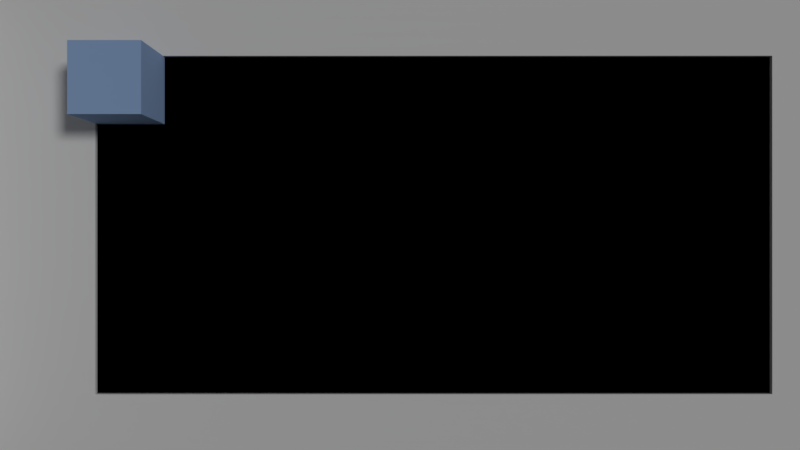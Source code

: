# Source: GameProject1.blend  (saved by Blender 2.79.0; exported with 4.5.12 LTS)
import bpy
from mathutils import Matrix  # noqa: F401  (used for matrix-valued properties, if any)

bpy.ops.wm.read_factory_settings(use_empty=True)
scene = bpy.context.scene
scene.name = 'Scene'

# ---- collections
col_collection_1_001 = bpy.data.collections.new('Collection 1.001'); scene.collection.children.link(col_collection_1_001)
col_collection_2 = bpy.data.collections.new('Collection 2'); scene.collection.children.link(col_collection_2)
col_collection_2.hide_render = True
col_collection_2.hide_viewport = True

# ---- materials (node trees are filled in below, after node groups)
mat_material_001 = bpy.data.materials.new('Material.001')
mat_material_001.alpha_threshold = 0.0
mat_material_001.use_transparent_shadow = False
mat_material_001.diffuse_color = (0.3357, 0.4971, 0.8, 1.0)
mat_material_001.roughness = 0.5
mat_material_001.specular_intensity = 1.0

# ---- material node trees

# ---- world
world_world = bpy.data.worlds.new('World'); scene.world = world_world
world_world.color = (0.05088, 0.05088, 0.05088)
world_world.use_sun_shadow = False
world_world.sun_shadow_jitter_overblur = 0.0
world_world.cycles.sampling_method = 'MANUAL'

# ---- cameras
cam_camera_002 = bpy.data.cameras.new('Camera.002')
cam_camera_002.clip_end = 100.0
cam_camera_002.lens = 35.0
cam_camera_002.sensor_width = 37.85
cam_camera_002.sensor_height = 18.0
cam_camera_002.display_size = 2.0
cam_camera_002.dof.focus_distance = 0.0
cam_camera_002.dof.aperture_fstop = 128.0
cam_camera_002.dof.aperture_blades = 6

# ---- lights
light_sun = bpy.data.lights.new('Sun', 'SUN')
light_sun.transmission_factor = 0.0
light_sun.angle = 0.1993
light_sun.energy = 1.0
light_sun.shadow_buffer_clip_start = 0.5
light_sun.shadow_soft_size = 0.1
light_sun.shadow_cascade_max_distance = 1000.0

# ---- meshes
me_cube_002 = bpy.data.meshes.new('Cube.002')
me_cube_002.from_pydata([(-1.0, -1.0, -1.0), (-1.0, -1.0, 1.0), (-1.0, 1.0, -1.0), (-1.0, 1.0, 1.0), (1.0, -1.0, -1.0), (1.0, -1.0, 1.0), (1.0, 1.0, -1.0), (1.0, 1.0, 1.0)], [], [(0, 1, 3, 2), (2, 3, 7, 6), (6, 7, 5, 4), (4, 5, 1, 0), (2, 6, 4, 0), (7, 3, 1, 5)])
me_cube_002.materials.append(mat_material_001)
me_cube_002.use_remesh_preserve_volume = False
me_cube_002.use_remesh_preserve_attributes = False
me_cube_002.use_mirror_vertex_groups = False
me_cube_002.update()
me_plane_001 = bpy.data.meshes.new('Plane.001')
me_plane_001.from_pydata([(-1.0, -1.0, 0.0), (1.222, -1.0, 0.0), (-1.0, 1.0, 0.0), (1.222, 1.0, 0.0)], [], [(0, 1, 3, 2)])
me_plane_001.use_remesh_preserve_volume = False
me_plane_001.use_remesh_preserve_attributes = False
me_plane_001.use_mirror_vertex_groups = False
me_plane_001.update()
me_plane = bpy.data.meshes.new('Plane')
me_plane.from_pydata([(-2.5, -5.5, 0.0), (2.5, -5.5, 0.0), (-2.5, 4.5, 0.0), (2.5, 4.5, 0.0), (-2.5, 6.5, 0.0), (2.5, 6.5, 0.0), (-2.5, -7.5, 0.0), (2.5, -7.5, 0.0), (3.5, -5.5, 0.0), (3.5, 4.5, 0.0), (3.5, 6.5, 0.0), (3.5, -7.5, 0.0), (-3.5, -5.5, 0.0), (-3.5, 4.5, 0.0), (-3.5, 6.5, 0.0), (-3.5, -7.5, 0.0), (-2.5, -7.5, 0.0), (-2.5, -7.5, 0.06995), (-2.5, -5.5, 0.0), (-2.5, -5.5, 0.06995), (2.5, -7.5, 0.0), (2.5, -7.5, 0.06995), (2.5, -5.5, 0.0), (2.5, -5.5, 0.06995), (3.5, -7.5, 0.0), (3.5, -7.5, 0.06995), (3.5, -5.5, 0.0), (3.5, -5.5, 0.06995), (-3.5, -7.5, 0.0), (-3.5, -7.5, 0.06995), (-3.5, -5.5, 0.0), (-3.5, -5.5, 0.06995), (-2.5, 4.5, 0.06995), (-2.5, 4.5, 0.0), (2.5, 4.5, 0.06995), (2.5, 4.5, 0.0), (3.5, 4.5, 0.06995), (3.5, 4.5, 0.0), (-3.5, 4.5, 0.06995), (-3.5, 4.5, 0.0), (-2.5, 6.5, 0.06995), (-2.5, 6.5, 0.0), (-3.5, 6.5, 0.06995), (-3.5, 6.5, 0.0), (3.5, 4.5, 0.06995), (3.5, 4.5, 0.0), (3.5, 6.5, 0.06995), (3.5, 6.5, 0.0), (-3.5, 7.5, 0.0), (-3.5, 7.5, 2.0), (3.5, 7.5, 0.0), (3.5, 7.5, 2.0), (-3.5, 6.5, 0.0), (-3.5, 6.5, 2.0), (3.5, 6.5, 0.0), (3.5, 6.5, 2.0), (2.5, 7.5, 0.0), (6.557e-07, 7.5, 0.0), (-2.5, 7.5, 0.0), (-2.5, 7.5, 2.0), (4.172e-07, 7.5, 3.2), (2.5, 7.5, 2.0), (-2.5, 6.5, 0.0), (4.172e-07, 6.5, 0.0), (2.5, 6.5, 0.0), (2.5, 6.5, 2.0), (6.557e-07, 6.5, 3.2), (-2.5, 6.5, 2.0)], [], [(0, 1, 3, 2), (2, 3, 5, 4), (1, 0, 6, 7), (1, 7, 11, 8), (5, 3, 9, 10), (3, 1, 8, 9), (6, 0, 12, 15), (2, 4, 14, 13), (0, 2, 13, 12), (17, 19, 31, 29), (18, 19, 23, 22), (21, 20, 24, 25), (20, 21, 17, 16), (18, 22, 20, 16), (23, 19, 17, 21), (26, 27, 25, 24), (20, 22, 26, 24), (23, 21, 25, 27), (26, 22, 35, 37), (28, 29, 31, 30), (18, 16, 28, 30), (31, 19, 32, 38), (16, 17, 29, 28), (35, 34, 36, 37), (33, 39, 43, 41), (18, 30, 39, 33), (19, 18, 33, 32), (30, 31, 38, 39), (27, 26, 37, 36), (23, 27, 36, 34), (22, 23, 34, 35), (40, 41, 43, 42), (39, 38, 42, 43), (38, 32, 40, 42), (41, 40, 46, 47), (44, 45, 47, 46), (40, 32, 44, 46), (33, 41, 47, 45), (32, 33, 45, 44), (56, 61, 51, 50), (50, 51, 55, 54), (62, 67, 53, 52), (52, 53, 49, 48), (58, 62, 52, 48), (67, 59, 49, 53), (55, 51, 61, 65), (65, 61, 60, 66), (66, 60, 59, 67), (50, 54, 64, 56), (56, 64, 63, 57), (57, 63, 62, 58), (54, 55, 65, 64), (64, 65, 66, 63), (63, 66, 67, 62), (48, 49, 59, 58), (58, 59, 60, 57), (57, 60, 61, 56)])
me_plane.use_remesh_preserve_volume = False
me_plane.use_remesh_preserve_attributes = False
me_plane.use_mirror_vertex_groups = False
me_plane.update()
me_cube_001 = bpy.data.meshes.new('Cube.001')
me_cube_001.from_pydata([(-0.5, -0.5, 0.0), (-0.5, -0.5, 2.0), (-0.5, 0.5, 0.0), (-0.5, 0.5, 2.0), (0.5, -0.5, 0.0), (0.5, -0.5, 2.0), (0.5, 0.5, 0.0), (0.5, 0.5, 2.0)], [], [(0, 1, 3, 2), (2, 3, 7, 6), (6, 7, 5, 4), (4, 5, 1, 0), (2, 6, 4, 0), (7, 3, 1, 5)])
me_cube_001.use_remesh_preserve_volume = False
me_cube_001.use_remesh_preserve_attributes = False
me_cube_001.use_mirror_vertex_groups = False
me_cube_001.update()

# ---- objects
ob_camera = bpy.data.objects.new('Camera', cam_camera_002)
ob_spawner_source = bpy.data.objects.new('spawner_source', None)
ob_spawner_shadow = bpy.data.objects.new('spawner_shadow', me_cube_002)
ob_ground = bpy.data.objects.new('ground', me_plane_001)
ob_sun = bpy.data.objects.new('Sun', light_sun)
ob_plane = bpy.data.objects.new('Plane', me_plane)
ob_planttest = bpy.data.objects.new('plantTest', me_cube_001)

# ---- transforms, parenting, visibility, modifiers, constraints
ob_camera.location = (-7.5, -3.5, 11.0)
ob_camera.lineart.crease_threshold = 0.0
ob_spawner_source.location = (-11.5, -1.5, 0.0)
ob_spawner_source.empty_display_type = 'SINGLE_ARROW'
ob_spawner_source.empty_image_offset = (0.0, 0.0)
ob_spawner_source.lineart.crease_threshold = 0.0
ob_spawner_shadow.parent = ob_spawner_source
ob_spawner_shadow.matrix_parent_inverse = Matrix(((1.0, 0.0, 0.0, 3.5), (0.0, 1.0, 0.0, -2.5), (0.0, 0.0, 1.0, 0.0), (0.0, 0.0, 0.0, 1.0)))
ob_spawner_shadow.location = (-3.5, 2.5, 0.5)
ob_spawner_shadow.scale = (0.5, 0.5, 0.5)
ob_spawner_shadow.lineart.crease_threshold = 0.0
ob_ground.location = (-7.5, -3.5, 0.0)
ob_ground.scale = (4.5, 2.5, 1.0)
ob_ground.lineart.crease_threshold = 0.0
ob_sun.location = (-8.0, -4.0, 13.88)
ob_sun.rotation_euler = (-0.5065, 0.2015, -0.8848)
ob_sun.lineart.crease_threshold = 0.0
ob_plane.location = (-7.5, -3.5, 0.0)
ob_plane.rotation_euler = (0.0, -0.0, 1.571)
ob_plane.lineart.crease_threshold = 0.0
ob_planttest.location = (0.0, 0.0, 0.0)
ob_planttest.scale = (0.8, 0.8, 1.0)
ob_planttest.lineart.crease_threshold = 0.0

# ---- collection membership
col_collection_1_001.objects.link(ob_camera)
col_collection_1_001.objects.link(ob_spawner_source)
col_collection_1_001.objects.link(ob_spawner_shadow)
col_collection_1_001.objects.link(ob_ground)
col_collection_1_001.objects.link(ob_sun)
col_collection_1_001.objects.link(ob_plane)
col_collection_2.objects.link(ob_planttest)

# ---- scene / render settings (as saved in the file)
scene.camera = ob_camera
scene.frame_start = 1; scene.frame_end = 250; scene.frame_set(44)
scene.render.engine = 'BLENDER_EEVEE_NEXT'
scene.render.resolution_percentage = 50
scene.render.dither_intensity = 0.0
scene.cycles.use_denoising = False
scene.cycles.samples = 128
scene.cycles.sampling_pattern = 'TABULATED_SOBOL'
scene.cycles.use_adaptive_sampling = False
scene.cycles.use_light_tree = False
scene.cycles.blur_glossy = 0.0
scene.cycles.sample_clamp_indirect = 0.0
scene.view_settings.view_transform = 'Standard'
bpy.context.view_layer.update()
